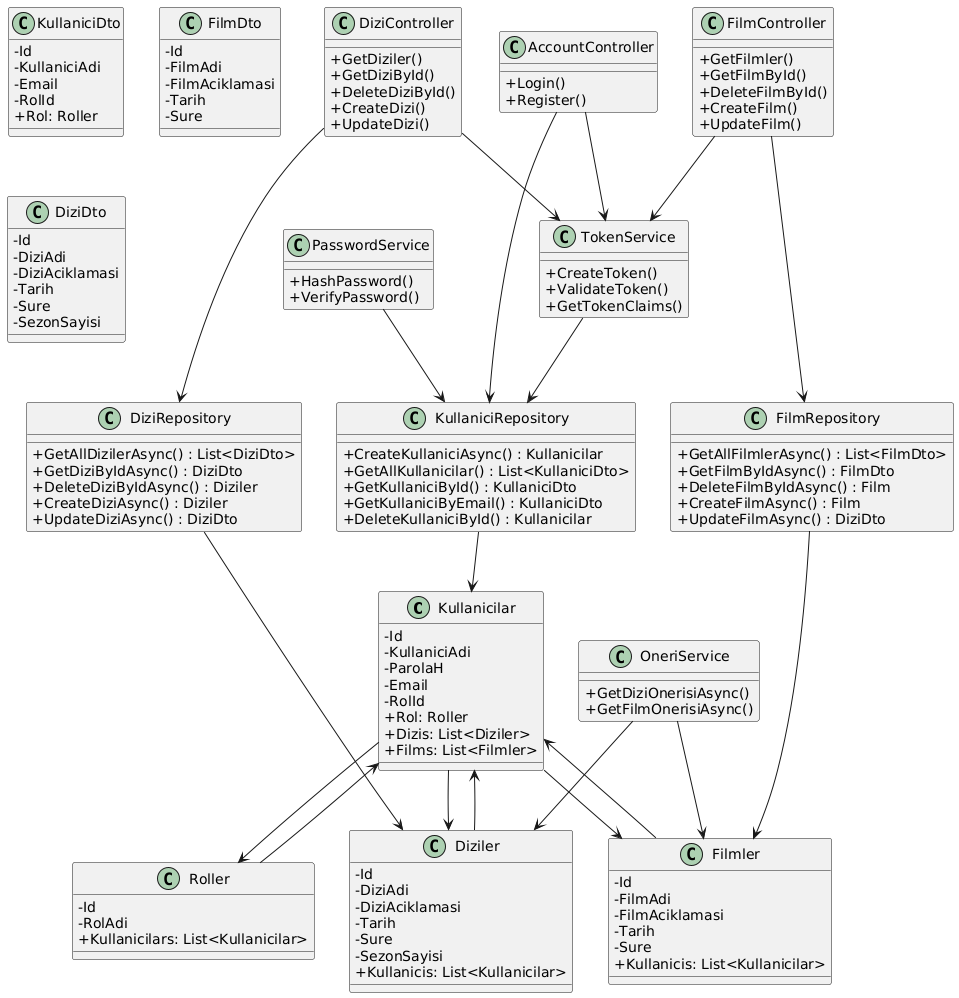

The diagram above was rendered by PlantUML. Its source (embedded in the PNG):
@startuml
skinparam classAttributeIconSize 0

' Models
class Kullanicilar {
  - Id
  - KullaniciAdi
  - ParolaH
  - Email
  - RolId
  + Rol: Roller
  + Dizis: List<Diziler>
  + Films: List<Filmler>
}

class Roller {
  - Id
  - RolAdi
  + Kullanicilars: List<Kullanicilar>
}

class Diziler {
  - Id
  - DiziAdi
  - DiziAciklamasi
  - Tarih
  - Sure
  - SezonSayisi
  + Kullanicis: List<Kullanicilar>
}

class Filmler {
  - Id
  - FilmAdi
  - FilmAciklamasi
  - Tarih
  - Sure
  + Kullanicis: List<Kullanicilar>
}

' DTOs
class KullaniciDto {
  - Id
  - KullaniciAdi
  - Email
  - RolId
  + Rol: Roller
}

class FilmDto {
  - Id
  - FilmAdi
  - FilmAciklamasi
  - Tarih
  - Sure
}

class DiziDto {
  - Id
  - DiziAdi
  - DiziAciklamasi
  - Tarih
  - Sure
  - SezonSayisi
}

' Repositories
class KullaniciRepository {
  + CreateKullaniciAsync() : Kullanicilar
  + GetAllKullanicilar() : List<KullaniciDto>
  + GetKullaniciById() : KullaniciDto
  + GetKullaniciByEmail() : KullaniciDto
  + DeleteKullaniciById() : Kullanicilar
}

class FilmRepository {
  + GetAllFilmlerAsync() : List<FilmDto>
  + GetFilmByIdAsync() : FilmDto
  + DeleteFilmByIdAsync() : Film
  + CreateFilmAsync() : Film
  + UpdateFilmAsync() : DiziDto
}

class DiziRepository {
  + GetAllDizilerAsync() : List<DiziDto>
  + GetDiziByIdAsync() : DiziDto
  + DeleteDiziByIdAsync() : Diziler
  + CreateDiziAsync() : Diziler
  + UpdateDiziAsync() : DiziDto
}

' Services
class TokenService {
  + CreateToken()
  + ValidateToken()
  + GetTokenClaims()
}

class PasswordService {
  + HashPassword()
  + VerifyPassword()
}

class OneriService {
  + GetDiziOnerisiAsync()
  + GetFilmOnerisiAsync()
}

' Controllers
class AccountController {
  + Login()
  + Register()
}

class FilmController {
  + GetFilmler()
  + GetFilmById()
  + DeleteFilmById()
  + CreateFilm()
  + UpdateFilm()
}

class DiziController {
  + GetDiziler()
  + GetDiziById()
  + DeleteDiziById()
  + CreateDizi()
  + UpdateDizi()
}

' Relationships
Kullanicilar --> Roller
Kullanicilar --> Diziler
Kullanicilar --> Filmler
Roller --> Kullanicilar
Diziler --> Kullanicilar
Filmler --> Kullanicilar

AccountController --> TokenService
AccountController --> KullaniciRepository

FilmController --> FilmRepository
FilmController --> TokenService

DiziController --> DiziRepository
DiziController --> TokenService

KullaniciRepository --> Kullanicilar
FilmRepository --> Filmler
DiziRepository --> Diziler

TokenService --> KullaniciRepository
PasswordService --> KullaniciRepository
OneriService --> Diziler
OneriService --> Filmler
@enduml